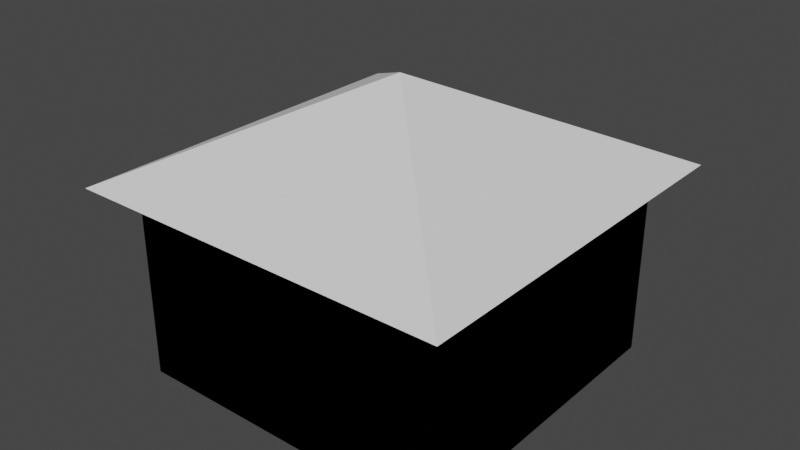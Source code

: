 # Source: building010.blend  (saved by Blender 2.93.21; exported with 4.5.12 LTS)
import bpy
from mathutils import Matrix  # noqa: F401  (used for matrix-valued properties, if any)

bpy.ops.wm.read_factory_settings(use_empty=True)
scene = bpy.context.scene
scene.name = 'Scene'

# ---- collections
col_collection = bpy.data.collections.new('Collection'); scene.collection.children.link(col_collection)
col_storeys = bpy.data.collections.new('storeys'); scene.collection.children.link(col_storeys)
col_doors_windows = bpy.data.collections.new('doors-windows'); scene.collection.children.link(col_doors_windows)
col_rooms = bpy.data.collections.new('rooms'); scene.collection.children.link(col_rooms)

# ---- world
world_world = bpy.data.worlds.new('World'); scene.world = world_world
world_world.use_nodes = True; world_world.node_tree.nodes.clear()
_N = world_world.node_tree.nodes; _L = world_world.node_tree.links
n0 = _N.new('ShaderNodeOutputWorld'); n0.name = 'World Output'; n0.location = (300, 300)
n1 = _N.new('ShaderNodeBackground'); n1.name = 'Background'; n1.location = (10, 300)
n1.inputs[0].default_value = (0.05088, 0.05088, 0.05088, 1.0)
_L.new(n1.outputs[0], n0.inputs[0])
n0.is_active_output = True
world_world.color = (0.05088, 0.05088, 0.05088)
world_world.use_sun_shadow = False
world_world.sun_shadow_jitter_overblur = 0.0

# ---- meshes
me_cube_001 = bpy.data.meshes.new('Cube.001')
me_cube_001.from_pydata([(0.0, 0.0, 6.0), (6.0, 6.0, 9.0), (3.0, 0.0, 6.0), (9.0, 0.0, 6.0), (12.0, 0.0, 6.0)], [], [(1, 0, 2, 3, 4)])
_uv = me_cube_001.uv_layers.new(name='UVMap')
_uv.uv.foreach_set('vector', [0.75, 0.625, 0.875, 0.75, 0.8125, 0.75, 0.6875, 0.75, 0.625, 0.75])
me_cube_001.use_remesh_fix_poles = True
me_cube_001.use_remesh_preserve_attributes = False
me_cube_001.update()
me_cube_004 = bpy.data.meshes.new('Cube.004')
me_cube_004.from_pydata([(0.0, 12.0, 6.0), (0.0, 0.0, 6.0), (6.0, 6.0, 9.0)], [], [(0, 1, 2)])
_uv = me_cube_004.uv_layers.new(name='UVMap')
_uv.uv.foreach_set('vector', [0.875, 0.5, 0.875, 0.75, 0.75, 0.625])
me_cube_004.use_remesh_fix_poles = True
me_cube_004.use_remesh_preserve_attributes = False
me_cube_004.update()
me_cube_005 = bpy.data.meshes.new('Cube.005')
me_cube_005.from_pydata([(12.0, 0.0, 6.0), (12.0, 12.0, 6.0), (6.0, 6.0, 9.0)], [], [(2, 0, 1)])
_uv = me_cube_005.uv_layers.new(name='UVMap')
_uv.uv.foreach_set('vector', [0.75, 0.625, 0.625, 0.75, 0.625, 0.5])
me_cube_005.use_remesh_fix_poles = True
me_cube_005.use_remesh_preserve_attributes = False
me_cube_005.update()
me_cube_006 = bpy.data.meshes.new('Cube.006')
me_cube_006.from_pydata([(1.0, 1.0, 0.0), (1.0, 11.0, 0.0), (11.0, 1.0, 0.0), (11.0, 11.0, 0.0)], [], [(1, 3, 2, 0)])
_uv = me_cube_006.uv_layers.new(name='UVMap')
_uv.uv.foreach_set('vector', [0.125, 0.5, 0.375, 0.5, 0.375, 0.75, 0.125, 0.75])
me_cube_006.use_remesh_fix_poles = True
me_cube_006.use_remesh_preserve_attributes = False
me_cube_006.update()
me_cube_007 = bpy.data.meshes.new('Cube.007')
me_cube_007.from_pydata([(1.0, 1.0, 6.0), (1.0, 1.0, 0.0), (3.0, 1.0, 6.0), (3.0, 1.0, 3.0), (9.0, 1.0, 3.0), (9.0, 1.0, 6.0), (11.0, 1.0, 6.0), (11.0, 1.0, 0.0), (3.0, 1.0, 2.0), (3.0, 1.0, 0.0), (5.0, 1.0, 0.0), (5.0, 1.0, 2.0)], [], [(0, 1, 9, 8, 11, 10, 7, 6, 5, 4, 3, 2)])
_uv = me_cube_007.uv_layers.new(name='UVMap')
_uv.uv.foreach_set('vector', [0.625, 1.0, 0.375, 1.0, 0.375, 0.9375, 0.375, 0.875, 0.375, 0.8438, 0.375, 0.8125, 0.375, 0.75, 0.625, 0.75, 0.625, 0.8, 0.5, 0.8, 0.5, 0.95, 0.625, 0.95])
me_cube_007.use_remesh_fix_poles = True
me_cube_007.use_remesh_preserve_attributes = False
me_cube_007.update()
me_cube_008 = bpy.data.meshes.new('Cube.008')
me_cube_008.from_pydata([(1.0, 11.0, 6.0), (1.0, 11.0, 0.0), (11.0, 11.0, 6.0), (11.0, 11.0, 0.0)], [], [(1, 0, 2, 3)])
_uv = me_cube_008.uv_layers.new(name='UVMap')
_uv.uv.foreach_set('vector', [0.375, 0.25, 0.625, 0.25, 0.625, 0.5, 0.375, 0.5])
me_cube_008.use_remesh_fix_poles = True
me_cube_008.use_remesh_preserve_attributes = False
me_cube_008.update()
me_cube_009 = bpy.data.meshes.new('Cube.009')
me_cube_009.from_pydata([(11.0, 11.0, 6.0), (11.0, 11.0, 0.0), (11.0, 1.0, 6.0), (11.0, 1.0, 0.0)], [], [(1, 0, 2, 3)])
_uv = me_cube_009.uv_layers.new(name='UVMap')
_uv.uv.foreach_set('vector', [0.375, 0.5, 0.625, 0.5, 0.625, 0.75, 0.375, 0.75])
me_cube_009.use_remesh_fix_poles = True
me_cube_009.use_remesh_preserve_attributes = False
me_cube_009.update()
me_cube_010 = bpy.data.meshes.new('Cube.010')
me_cube_010.from_pydata([(3.0, 0.0, 3.0), (9.0, 0.0, 3.0), (3.0, 1.0, 3.0), (9.0, 1.0, 3.0)], [], [(1, 0, 2, 3)])
_uv = me_cube_010.uv_layers.new(name='UVMap')
_uv.uv.foreach_set('vector', [0.375, 0.75, 0.125, 0.75, 0.125, 0.625, 0.375, 0.625])
me_cube_010.use_remesh_fix_poles = True
me_cube_010.use_remesh_preserve_attributes = False
me_cube_010.update()
me_cube_011 = bpy.data.meshes.new('Cube.011')
me_cube_011.from_pydata([(3.0, 0.0, 6.0), (9.0, 0.0, 6.0), (3.0, 0.0, 3.0), (9.0, 0.0, 3.0), (4.0, 0.0, 4.0), (4.0, 0.0, 5.0), (8.0, 0.0, 4.0), (8.0, 0.0, 5.0), (7.0, 0.0, 4.0)], [], [(4, 2, 3, 6, 8), (6, 3, 1, 0, 2, 4, 5, 7)])
_uv = me_cube_011.uv_layers.new(name='UVMap')
_uv.uv.foreach_set('vector', [0.4583, 0.9583, 0.375, 1.0, 0.375, 0.75, 0.4583, 0.7917, 0.4583, 0.8333, 0.4583, 0.7917, 0.375, 0.75, 0.625, 0.75, 0.625, 1.0, 0.375, 1.0, 0.4583, 0.9583, 0.5417, 0.9583, 0.5417, 0.7917])
me_cube_011.use_remesh_fix_poles = True
me_cube_011.use_remesh_preserve_attributes = False
me_cube_011.update()
me_cube_012 = bpy.data.meshes.new('Cube.012')
me_cube_012.from_pydata([(3.0, 1.0, 6.0), (3.0, 0.0, 6.0), (3.0, 1.0, 3.0), (3.0, 0.0, 3.0)], [], [(2, 3, 1, 0)])
_uv = me_cube_012.uv_layers.new(name='UVMap')
_uv.uv.foreach_set('vector', [0.375, 0.125, 0.375, 0.0, 0.625, 0.0, 0.625, 0.125])
me_cube_012.use_remesh_fix_poles = True
me_cube_012.use_remesh_preserve_attributes = False
me_cube_012.update()
me_cube_013 = bpy.data.meshes.new('Cube.013')
me_cube_013.from_pydata([(9.0, 1.0, 6.0), (9.0, 0.0, 6.0), (9.0, 1.0, 3.0), (9.0, 0.0, 3.0)], [], [(1, 3, 2, 0)])
_uv = me_cube_013.uv_layers.new(name='UVMap')
_uv.uv.foreach_set('vector', [0.625, 0.75, 0.375, 0.75, 0.375, 0.625, 0.625, 0.625])
me_cube_013.use_remesh_fix_poles = True
me_cube_013.use_remesh_preserve_attributes = False
me_cube_013.update()
me_cube_014 = bpy.data.meshes.new('Cube.014')
me_cube_014.from_pydata([(0.0, 0.0, 6.0), (0.0, 12.0, 6.0), (3.0, 0.0, 6.0), (3.0, 1.0, 6.0), (1.0, 1.0, 6.0), (1.0, 11.0, 6.0), (11.0, 11.0, 6.0), (11.0, 1.0, 6.0), (9.0, 1.0, 6.0), (9.0, 0.0, 6.0), (12.0, 0.0, 6.0), (12.0, 12.0, 6.0)], [], [(1, 11, 10, 9, 8, 7, 6, 5, 4, 3, 2, 0)])
_uv = me_cube_014.uv_layers.new(name='UVMap')
_uv.uv.foreach_set('vector', [0.0, 0.0, 0.0, 0.0, 0.0, 0.0, 0.0, 0.0, 0.0, 0.0, 0.0, 0.0, 0.0, 0.0, 0.0, 0.0, 0.0, 0.0, 0.0, 0.0, 0.0, 0.0, 0.0, 0.0])
me_cube_014.use_remesh_fix_poles = True
me_cube_014.use_remesh_preserve_attributes = False
me_cube_014.update()
me_cube_015 = bpy.data.meshes.new('Cube.015')
me_cube_015.from_pydata([(0.0, 12.0, 6.0), (6.0, 6.0, 9.0), (12.0, 12.0, 6.0)], [], [(0, 1, 2)])
_uv = me_cube_015.uv_layers.new(name='UVMap')
_uv.uv.foreach_set('vector', [0.875, 0.5, 0.75, 0.625, 0.625, 0.5])
me_cube_015.use_remesh_fix_poles = True
me_cube_015.use_remesh_preserve_attributes = False
me_cube_015.update()
me_cube_016 = bpy.data.meshes.new('Cube.016')
me_cube_016.from_pydata([(1.0, 1.0, 0.0), (1.0, 1.0, 6.0), (1.0, 11.0, 0.0), (1.0, 11.0, 6.0)], [], [(1, 3, 2, 0)])
_uv = me_cube_016.uv_layers.new(name='UVMap')
_uv.uv.foreach_set('vector', [0.625, 0.0, 0.625, 0.25, 0.375, 0.25, 0.375, 0.0])
me_cube_016.use_remesh_fix_poles = True
me_cube_016.use_remesh_preserve_attributes = False
me_cube_016.update()
me_cube = bpy.data.meshes.new('Cube')
me_cube.from_pydata([(1.0, 1.0, 0.0), (1.0, 1.0, 3.0), (1.0, 11.0, 0.0), (1.0, 11.0, 3.0), (11.0, 1.0, 0.0), (11.0, 1.0, 3.0), (11.0, 11.0, 0.0), (11.0, 11.0, 3.0)], [], [(0, 1, 3, 2), (2, 3, 7, 6), (6, 7, 5, 4), (4, 5, 1, 0), (2, 6, 4, 0), (7, 3, 1, 5)])
_uv = me_cube.uv_layers.new(name='UVMap')
_uv.uv.foreach_set('vector', [0.375, 0.0, 0.625, 0.0, 0.625, 0.25, 0.375, 0.25, 0.375, 0.25, 0.625, 0.25, 0.625, 0.5, 0.375, 0.5, 0.375, 0.5, 0.625, 0.5, 0.625, 0.75, 0.375, 0.75, 0.375, 0.75, 0.625, 0.75, 0.625, 1.0, 0.375, 1.0, 0.125, 0.5, 0.375, 0.5, 0.375, 0.75, 0.125, 0.75, 0.625, 0.5, 0.875, 0.5, 0.875, 0.75, 0.625, 0.75])
me_cube.use_remesh_fix_poles = True
me_cube.use_remesh_preserve_attributes = False
me_cube.update()
me_cube_002 = bpy.data.meshes.new('Cube.002')
me_cube_002.from_pydata([(1.0, 1.0, 0.0), (1.0, 1.0, 3.0), (1.0, 11.0, 0.0), (1.0, 11.0, 3.0), (11.0, 1.0, 0.0), (11.0, 1.0, 3.0), (11.0, 11.0, 0.0), (11.0, 11.0, 3.0), (3.0, 0.0, 3.0), (3.0, 1.0, 3.0), (9.0, 1.0, 3.0), (3.0, 0.0, 0.0), (9.0, 1.0, 0.0), (3.0, 1.0, 0.0), (9.0, 0.0, 0.0), (9.0, 0.0, 3.0)], [], [(0, 1, 3, 2), (2, 3, 7, 6), (6, 7, 5, 4), (2, 6, 4, 12, 14, 11, 13, 0), (7, 3, 1, 9, 8, 15, 10, 5), (0, 13, 9, 1), (11, 8, 9, 13), (14, 15, 8, 11), (15, 14, 12, 10), (5, 10, 12, 4)])
_uv = me_cube_002.uv_layers.new(name='UVMap')
_uv.uv.foreach_set('vector', [0.375, 0.0, 0.625, 0.0, 0.625, 0.25, 0.375, 0.25, 0.375, 0.25, 0.625, 0.25, 0.625, 0.5, 0.375, 0.5, 0.375, 0.5, 0.625, 0.5, 0.625, 0.75, 0.375, 0.75, 0.125, 0.5, 0.375, 0.5, 0.375, 0.75, 0.3125, 0.75, 0.2812, 0.75, 0.25, 0.75, 0.1875, 0.75, 0.125, 0.75, 0.625, 0.5, 0.875, 0.5, 0.875, 0.75, 0.8125, 0.75, 0.75, 0.75, 0.7188, 0.75, 0.6875, 0.75, 0.625, 0.75, 0.0, 0.0, 0.0, 0.0, 0.0, 0.0, 0.0, 0.0, 0.0, 0.0, 0.0, 0.0, 0.0, 0.0, 0.0, 0.0, 0.0, 0.0, 0.0, 0.0, 0.0, 0.0, 0.0, 0.0, 0.0, 0.0, 0.0, 0.0, 0.0, 0.0, 0.0, 0.0, 0.0, 0.0, 0.0, 0.0, 0.0, 0.0, 0.0, 0.0])
me_cube_002.use_remesh_fix_poles = True
me_cube_002.use_remesh_preserve_attributes = False
me_cube_002.update()
me_plane_001 = bpy.data.meshes.new('Plane.001')
me_plane_001.from_pydata([(3.0, 1.0, 2.0), (5.0, 1.0, 2.0), (3.0, 1.0, 0.0), (5.0, 1.0, 0.0)], [], [(0, 1, 3, 2)])
_uv = me_plane_001.uv_layers.new(name='UVMap')
_uv.uv.foreach_set('vector', [0.0, 0.0, 1.0, 0.0, 1.0, 1.0, 0.0, 1.0])
me_plane_001.use_remesh_fix_poles = True
me_plane_001.use_remesh_preserve_attributes = False
me_plane_001.update()
me_plane_002 = bpy.data.meshes.new('Plane.002')
me_plane_002.from_pydata([(4.0, 0.0, 4.0), (8.0, 0.0, 4.0), (4.0, 0.0, 5.0), (8.0, 0.0, 5.0)], [], [(0, 1, 3, 2)])
_uv = me_plane_002.uv_layers.new(name='UVMap')
_uv.uv.foreach_set('vector', [0.0, 0.0, 1.0, 0.0, 1.0, 1.0, 0.0, 1.0])
me_plane_002.use_remesh_fix_poles = True
me_plane_002.use_remesh_preserve_attributes = False
me_plane_002.update()
me_plane_003 = bpy.data.meshes.new('Plane.003')
me_plane_003.from_pydata([(3.0, 0.0, 3.0), (9.0, 0.0, 3.0), (3.0, 0.0, 6.0), (9.0, 0.0, 6.0)], [], [(0, 1, 3, 2)])
_uv = me_plane_003.uv_layers.new(name='UVMap')
_uv.uv.foreach_set('vector', [0.0, 0.0, 1.0, 0.0, 1.0, 1.0, 0.0, 1.0])
me_plane_003.use_remesh_fix_poles = True
me_plane_003.use_remesh_preserve_attributes = False
me_plane_003.update()
me_cube_019 = bpy.data.meshes.new('Cube.019')
me_cube_019.from_pydata([(2.0, 2.0, 0.0), (2.0, 10.0, 0.0), (10.0, 2.0, 0.0), (10.0, 10.0, 0.0)], [], [(1, 3, 2, 0)])
_uv = me_cube_019.uv_layers.new(name='UVMap')
_uv.uv.foreach_set('vector', [0.125, 0.5, 0.375, 0.5, 0.375, 0.75, 0.125, 0.75])
me_cube_019.use_remesh_fix_poles = True
me_cube_019.use_remesh_preserve_attributes = False
me_cube_019.update()
me_cube_020 = bpy.data.meshes.new('Cube.020')
me_cube_020.from_pydata([(2.0, 2.0, 3.0), (2.0, 2.0, 6.0), (4.0, 2.0, 6.0), (4.0, 2.0, 3.0)], [], [(0, 3, 2, 1)])
_uv = me_cube_020.uv_layers.new(name='UVMap')
_uv.uv.foreach_set('vector', [0.0, 0.0, 0.0, 0.0, 0.0, 0.0, 0.0, 0.0])
me_cube_020.use_remesh_fix_poles = True
me_cube_020.use_remesh_preserve_attributes = False
me_cube_020.update()
me_cube_021 = bpy.data.meshes.new('Cube.021')
me_cube_021.from_pydata([(2.0, 2.0, 2.0), (2.0, 10.0, 2.0), (10.0, 2.0, 2.0), (10.0, 10.0, 2.0)], [], [(3, 1, 0, 2)])
_uv = me_cube_021.uv_layers.new(name='UVMap')
_uv.uv.foreach_set('vector', [0.625, 0.5, 0.875, 0.5, 0.875, 0.75, 0.625, 0.75])
me_cube_021.use_remesh_fix_poles = True
me_cube_021.use_remesh_preserve_attributes = False
me_cube_021.update()
me_cube_022 = bpy.data.meshes.new('Cube.022')
me_cube_022.from_pydata([(2.0, 10.0, 0.0), (2.0, 2.0, 0.0), (2.0, 10.0, 2.0), (2.0, 2.0, 2.0)], [], [(1, 3, 2, 0)])
_uv = me_cube_022.uv_layers.new(name='UVMap')
_uv.uv.foreach_set('vector', [0.375, 0.0, 0.625, 0.0, 0.625, 0.25, 0.375, 0.25])
me_cube_022.use_remesh_fix_poles = True
me_cube_022.use_remesh_preserve_attributes = False
me_cube_022.update()
me_cube_023 = bpy.data.meshes.new('Cube.023')
me_cube_023.from_pydata([(2.0, 10.0, 0.0), (10.0, 10.0, 0.0), (2.0, 10.0, 2.0), (10.0, 10.0, 2.0)], [], [(0, 2, 3, 1)])
_uv = me_cube_023.uv_layers.new(name='UVMap')
_uv.uv.foreach_set('vector', [0.375, 0.25, 0.625, 0.25, 0.625, 0.5, 0.375, 0.5])
me_cube_023.use_remesh_fix_poles = True
me_cube_023.use_remesh_preserve_attributes = False
me_cube_023.update()
me_cube_024 = bpy.data.meshes.new('Cube.024')
me_cube_024.from_pydata([(2.0, 2.0, 0.0), (10.0, 2.0, 0.0), (2.0, 2.0, 2.0), (10.0, 2.0, 2.0)], [], [(1, 3, 2, 0)])
_uv = me_cube_024.uv_layers.new(name='UVMap')
_uv.uv.foreach_set('vector', [0.375, 0.75, 0.625, 0.75, 0.625, 1.0, 0.375, 1.0])
me_cube_024.use_remesh_fix_poles = True
me_cube_024.use_remesh_preserve_attributes = False
me_cube_024.update()
me_cube_025 = bpy.data.meshes.new('Cube.025')
me_cube_025.from_pydata([(10.0, 10.0, 0.0), (10.0, 2.0, 0.0), (10.0, 10.0, 2.0), (10.0, 2.0, 2.0)], [], [(0, 2, 3, 1)])
_uv = me_cube_025.uv_layers.new(name='UVMap')
_uv.uv.foreach_set('vector', [0.375, 0.5, 0.625, 0.5, 0.625, 0.75, 0.375, 0.75])
me_cube_025.use_remesh_fix_poles = True
me_cube_025.use_remesh_preserve_attributes = False
me_cube_025.update()
me_cube_026 = bpy.data.meshes.new('Cube.026')
me_cube_026.from_pydata([(2.0, 10.0, 3.0), (2.0, 2.0, 3.0), (10.0, 10.0, 3.0), (10.0, 2.0, 3.0), (8.0, 2.0, 3.0), (8.0, 1.0, 3.0), (4.0, 1.0, 3.0), (4.0, 2.0, 3.0)], [], [(0, 2, 3, 4, 5, 6, 7, 1)])
_uv = me_cube_026.uv_layers.new(name='UVMap')
_uv.uv.foreach_set('vector', [0.125, 0.5, 0.375, 0.5, 0.375, 0.75, 0.3125, 0.75, 0.2812, 0.75, 0.25, 0.75, 0.1875, 0.75, 0.125, 0.75])
me_cube_026.use_remesh_fix_poles = True
me_cube_026.use_remesh_preserve_attributes = False
me_cube_026.update()
me_cube_027 = bpy.data.meshes.new('Cube.027')
me_cube_027.from_pydata([(2.0, 10.0, 6.0), (2.0, 2.0, 6.0), (10.0, 10.0, 6.0), (10.0, 2.0, 6.0), (8.0, 2.0, 6.0), (8.0, 1.0, 6.0), (4.0, 1.0, 6.0), (4.0, 2.0, 6.0)], [], [(2, 0, 1, 7, 6, 5, 4, 3)])
_uv = me_cube_027.uv_layers.new(name='UVMap')
_uv.uv.foreach_set('vector', [0.625, 0.5, 0.875, 0.5, 0.875, 0.75, 0.8125, 0.75, 0.75, 0.75, 0.7188, 0.75, 0.6875, 0.75, 0.625, 0.75])
me_cube_027.use_remesh_fix_poles = True
me_cube_027.use_remesh_preserve_attributes = False
me_cube_027.update()
me_cube_028 = bpy.data.meshes.new('Cube.028')
me_cube_028.from_pydata([(10.0, 2.0, 3.0), (10.0, 2.0, 6.0), (8.0, 2.0, 3.0), (8.0, 2.0, 6.0)], [], [(1, 3, 2, 0)])
_uv = me_cube_028.uv_layers.new(name='UVMap')
_uv.uv.foreach_set('vector', [0.0, 0.0, 0.0, 0.0, 0.0, 0.0, 0.0, 0.0])
me_cube_028.use_remesh_fix_poles = True
me_cube_028.use_remesh_preserve_attributes = False
me_cube_028.update()
me_cube_029 = bpy.data.meshes.new('Cube.029')
me_cube_029.from_pydata([(4.0, 1.0, 6.0), (8.0, 1.0, 6.0), (4.0, 1.0, 3.0), (8.0, 1.0, 3.0)], [], [(3, 1, 0, 2)])
_uv = me_cube_029.uv_layers.new(name='UVMap')
_uv.uv.foreach_set('vector', [0.0, 0.0, 0.0, 0.0, 0.0, 0.0, 0.0, 0.0])
me_cube_029.use_remesh_fix_poles = True
me_cube_029.use_remesh_preserve_attributes = False
me_cube_029.update()
me_cube_030 = bpy.data.meshes.new('Cube.030')
me_cube_030.from_pydata([(4.0, 2.0, 6.0), (4.0, 1.0, 6.0), (4.0, 2.0, 3.0), (4.0, 1.0, 3.0)], [], [(3, 1, 0, 2)])
_uv = me_cube_030.uv_layers.new(name='UVMap')
_uv.uv.foreach_set('vector', [0.0, 0.0, 0.0, 0.0, 0.0, 0.0, 0.0, 0.0])
me_cube_030.use_remesh_fix_poles = True
me_cube_030.use_remesh_preserve_attributes = False
me_cube_030.update()
me_cube_031 = bpy.data.meshes.new('Cube.031')
me_cube_031.from_pydata([(8.0, 1.0, 3.0), (8.0, 2.0, 3.0), (8.0, 1.0, 6.0), (8.0, 2.0, 6.0)], [], [(2, 0, 1, 3)])
_uv = me_cube_031.uv_layers.new(name='UVMap')
_uv.uv.foreach_set('vector', [0.0, 0.0, 0.0, 0.0, 0.0, 0.0, 0.0, 0.0])
me_cube_031.use_remesh_fix_poles = True
me_cube_031.use_remesh_preserve_attributes = False
me_cube_031.update()
me_cube_032 = bpy.data.meshes.new('Cube.032')
me_cube_032.from_pydata([(2.0, 10.0, 3.0), (2.0, 2.0, 3.0), (2.0, 10.0, 6.0), (2.0, 2.0, 6.0)], [], [(1, 3, 2, 0)])
_uv = me_cube_032.uv_layers.new(name='UVMap')
_uv.uv.foreach_set('vector', [0.375, 0.0, 0.625, 0.0, 0.625, 0.25, 0.375, 0.25])
me_cube_032.use_remesh_fix_poles = True
me_cube_032.use_remesh_preserve_attributes = False
me_cube_032.update()
me_cube_033 = bpy.data.meshes.new('Cube.033')
me_cube_033.from_pydata([(2.0, 10.0, 3.0), (10.0, 10.0, 3.0), (2.0, 10.0, 6.0), (10.0, 10.0, 6.0)], [], [(0, 2, 3, 1)])
_uv = me_cube_033.uv_layers.new(name='UVMap')
_uv.uv.foreach_set('vector', [0.375, 0.25, 0.625, 0.25, 0.625, 0.5, 0.375, 0.5])
me_cube_033.use_remesh_fix_poles = True
me_cube_033.use_remesh_preserve_attributes = False
me_cube_033.update()
me_cube_034 = bpy.data.meshes.new('Cube.034')
me_cube_034.from_pydata([(10.0, 10.0, 3.0), (10.0, 2.0, 3.0), (10.0, 10.0, 6.0), (10.0, 2.0, 6.0)], [], [(0, 2, 3, 1)])
_uv = me_cube_034.uv_layers.new(name='UVMap')
_uv.uv.foreach_set('vector', [0.375, 0.5, 0.625, 0.5, 0.625, 0.75, 0.375, 0.75])
me_cube_034.use_remesh_fix_poles = True
me_cube_034.use_remesh_preserve_attributes = False
me_cube_034.update()

# ---- objects
ob_cube = bpy.data.objects.new('Cube', me_cube_001)
ob_cube_001 = bpy.data.objects.new('Cube.001', me_cube_004)
ob_cube_002 = bpy.data.objects.new('Cube.002', me_cube_005)
ob_cube_003 = bpy.data.objects.new('Cube.003', me_cube_006)
ob_cube_004 = bpy.data.objects.new('Cube.004', me_cube_007)
ob_cube_005 = bpy.data.objects.new('Cube.005', me_cube_008)
ob_cube_006 = bpy.data.objects.new('Cube.006', me_cube_009)
ob_cube_007 = bpy.data.objects.new('Cube.007', me_cube_010)
ob_cube_008 = bpy.data.objects.new('Cube.008', me_cube_011)
ob_cube_009 = bpy.data.objects.new('Cube.009', me_cube_012)
ob_cube_010 = bpy.data.objects.new('Cube.010', me_cube_013)
ob_cube_011 = bpy.data.objects.new('Cube.011', me_cube_014)
ob_cube_012 = bpy.data.objects.new('Cube.012', me_cube_015)
ob_cube_013 = bpy.data.objects.new('Cube.013', me_cube_016)
ob_storey0 = bpy.data.objects.new('storey0', me_cube)
ob_storey1 = bpy.data.objects.new('storey1', me_cube_002)
ob_door = bpy.data.objects.new('door', me_plane_001)
ob_window = bpy.data.objects.new('window', me_plane_002)
ob_facade = bpy.data.objects.new('facade', me_plane_003)
ob_room0 = bpy.data.objects.new('room0', me_cube_019)
ob_room1 = bpy.data.objects.new('room1', me_cube_020)
ob_room0_001 = bpy.data.objects.new('room0.001', me_cube_021)
ob_room0_002 = bpy.data.objects.new('room0.002', me_cube_022)
ob_room0_003 = bpy.data.objects.new('room0.003', me_cube_023)
ob_room0_004 = bpy.data.objects.new('room0.004', me_cube_024)
ob_room0_005 = bpy.data.objects.new('room0.005', me_cube_025)
ob_room1_001 = bpy.data.objects.new('room1.001', me_cube_026)
ob_room1_002 = bpy.data.objects.new('room1.002', me_cube_027)
ob_room1_003 = bpy.data.objects.new('room1.003', me_cube_028)
ob_room1_004 = bpy.data.objects.new('room1.004', me_cube_029)
ob_room1_005 = bpy.data.objects.new('room1.005', me_cube_030)
ob_room1_006 = bpy.data.objects.new('room1.006', me_cube_031)
ob_room1_007 = bpy.data.objects.new('room1.007', me_cube_032)
ob_room1_008 = bpy.data.objects.new('room1.008', me_cube_033)
ob_room1_009 = bpy.data.objects.new('room1.009', me_cube_034)

# ---- transforms, parenting, visibility, modifiers, constraints
ob_cube.location = (0.0, 0.0, 0.0)
ob_cube_001.location = (0.0, 0.0, 0.0)
ob_cube_002.location = (0.0, 0.0, 0.0)
ob_cube_003.location = (0.0, 0.0, 0.0)
ob_cube_004.location = (0.0, 0.0, 0.0)
ob_cube_005.location = (0.0, 0.0, 0.0)
ob_cube_006.location = (0.0, 0.0, 0.0)
ob_cube_007.location = (0.0, 0.0, 0.0)
ob_cube_008.location = (0.0, 0.0, 0.0)
ob_cube_009.location = (0.0, 0.0, 0.0)
ob_cube_010.location = (0.0, 0.0, 0.0)
ob_cube_011.location = (0.0, 0.0, 0.0)
ob_cube_012.location = (0.0, 0.0, 0.0)
ob_cube_013.location = (0.0, 0.0, 0.0)
ob_storey0.location = (0.0, 0.0, 0.0)
ob_storey1.location = (0.0, 0.0, 3.0)
ob_door.location = (0.0, 0.0, 0.0)
ob_window.location = (0.0, 0.0, 0.0)
ob_facade.location = (0.0, 0.0, 0.0)
ob_room0.location = (0.0, 0.0, 0.0)
ob_room1.location = (0.0, 0.0, 0.0)
ob_room0_001.location = (0.0, 0.0, 0.0)
ob_room0_002.location = (0.0, 0.0, 0.0)
ob_room0_003.location = (0.0, 0.0, 0.0)
ob_room0_004.location = (0.0, 0.0, 0.0)
ob_room0_005.location = (0.0, 0.0, 0.0)
ob_room1_001.location = (0.0, 0.0, 0.0)
ob_room1_002.location = (0.0, 0.0, 0.0)
ob_room1_003.location = (0.0, 0.0, 0.0)
ob_room1_004.location = (0.0, 0.0, 0.0)
ob_room1_005.location = (0.0, 0.0, 0.0)
ob_room1_006.location = (0.0, 0.0, 0.0)
ob_room1_007.location = (0.0, 0.0, 0.0)
ob_room1_008.location = (0.0, 0.0, 0.0)
ob_room1_009.location = (0.0, 0.0, 0.0)

# ---- collection membership
col_collection.objects.link(ob_cube)
col_collection.objects.link(ob_cube_001)
col_collection.objects.link(ob_cube_002)
col_collection.objects.link(ob_cube_003)
col_collection.objects.link(ob_cube_004)
col_collection.objects.link(ob_cube_005)
col_collection.objects.link(ob_cube_006)
col_collection.objects.link(ob_cube_007)
col_collection.objects.link(ob_cube_008)
col_collection.objects.link(ob_cube_009)
col_collection.objects.link(ob_cube_010)
col_collection.objects.link(ob_cube_011)
col_collection.objects.link(ob_cube_012)
col_collection.objects.link(ob_cube_013)
col_storeys.objects.link(ob_storey0)
col_storeys.objects.link(ob_storey1)
col_doors_windows.objects.link(ob_door)
col_doors_windows.objects.link(ob_window)
col_doors_windows.objects.link(ob_facade)
col_rooms.objects.link(ob_room0)
col_rooms.objects.link(ob_room1)
col_rooms.objects.link(ob_room0_001)
col_rooms.objects.link(ob_room0_002)
col_rooms.objects.link(ob_room0_003)
col_rooms.objects.link(ob_room0_004)
col_rooms.objects.link(ob_room0_005)
col_rooms.objects.link(ob_room1_001)
col_rooms.objects.link(ob_room1_002)
col_rooms.objects.link(ob_room1_003)
col_rooms.objects.link(ob_room1_004)
col_rooms.objects.link(ob_room1_005)
col_rooms.objects.link(ob_room1_006)
col_rooms.objects.link(ob_room1_007)
col_rooms.objects.link(ob_room1_008)
col_rooms.objects.link(ob_room1_009)

# ---- scene / render settings (as saved in the file)
scene.frame_start = 1; scene.frame_end = 250; scene.frame_set(0)
scene.render.engine = 'BLENDER_EEVEE_NEXT'
scene.cycles.use_denoising = False
scene.cycles.samples = 128
scene.cycles.sampling_pattern = 'TABULATED_SOBOL'
scene.cycles.use_adaptive_sampling = False
scene.cycles.use_light_tree = False
scene.view_settings.view_transform = 'Filmic'
bpy.context.view_layer.update()

# ---- added for rendering (the .blend has no active camera and no usable light): camera, sun
cam_auto = bpy.data.cameras.new('AutoCamera')
cam_auto.lens = 50.0
cam_auto.sensor_width = 36.0
cam_auto.clip_end = 1000.0
ob_auto_camera = bpy.data.objects.new('AutoCamera', cam_auto)
scene.collection.objects.link(ob_auto_camera)
ob_auto_camera.location = (23.773, -15.3276, 18.7184)
ob_auto_camera.rotation_euler = (1.09748, -7.21219e-08, 0.694738)
scene.camera = ob_auto_camera
light_auto_sun = bpy.data.lights.new('AutoSun', 'SUN')
light_auto_sun.energy = 3.0
light_auto_sun.angle = 0.0523599
ob_auto_sun = bpy.data.objects.new('AutoSun', light_auto_sun)
scene.collection.objects.link(ob_auto_sun)
ob_auto_sun.rotation_euler = (0.872665, 0.174533, 0.523599)
bpy.context.view_layer.update()

